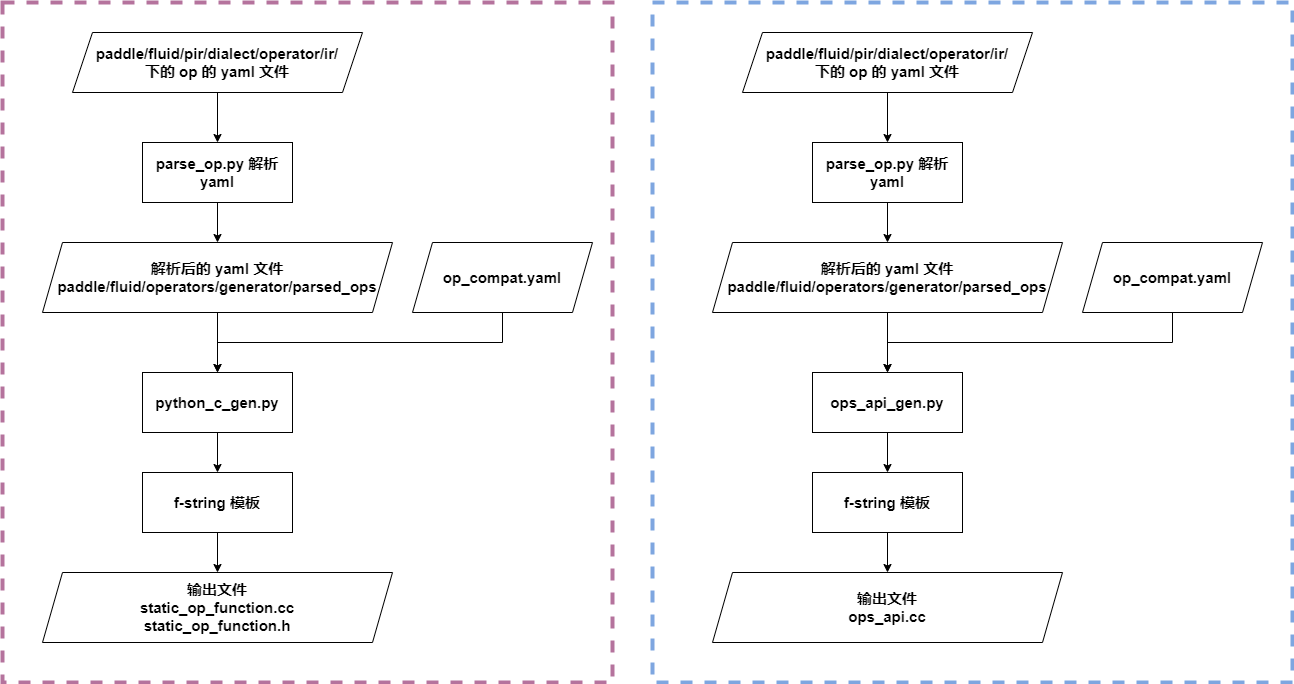

The diagram above was exported from draw.io. Its source (the exported page's mxGraphModel, read from the mxfile embedded in the PNG):
<mxGraphModel dx="1422" dy="814" grid="1" gridSize="10" guides="1" tooltips="1" connect="1" arrows="1" fold="1" page="1" pageScale="1" pageWidth="827" pageHeight="1169" math="0" shadow="0">
  <root>
    <mxCell id="0" />
    <mxCell id="1" parent="0" />
    <mxCell id="SYpDxw7Q0sL4JT_beITG-1" value="" style="rounded=0;whiteSpace=wrap;html=1;dashed=1;strokeWidth=4;strokeColor=#7EA6E0;" vertex="1" parent="1">
      <mxGeometry x="710" y="90" width="640" height="680" as="geometry" />
    </mxCell>
    <mxCell id="SYpDxw7Q0sL4JT_beITG-2" value="" style="rounded=0;whiteSpace=wrap;html=1;dashed=1;strokeWidth=4;strokeColor=#B5739D;" vertex="1" parent="1">
      <mxGeometry x="60" y="90" width="610" height="680" as="geometry" />
    </mxCell>
    <mxCell id="SYpDxw7Q0sL4JT_beITG-3" style="edgeStyle=orthogonalEdgeStyle;rounded=0;orthogonalLoop=1;jettySize=auto;html=1;entryX=0.5;entryY=0;entryDx=0;entryDy=0;" edge="1" parent="1" source="SYpDxw7Q0sL4JT_beITG-4" target="SYpDxw7Q0sL4JT_beITG-6">
      <mxGeometry relative="1" as="geometry" />
    </mxCell>
    <mxCell id="SYpDxw7Q0sL4JT_beITG-4" value="&lt;font&gt;&lt;div&gt;&lt;span style=&quot;font-size: 15px&quot;&gt;&lt;b&gt;paddle/fluid/pir/dialect/operator/ir/&lt;/b&gt;&lt;/span&gt;&lt;/div&gt;&lt;span style=&quot;font-size: 15px&quot;&gt;&lt;b&gt;下的 op 的 yaml 文件&lt;/b&gt;&lt;/span&gt;&lt;/font&gt;" style="shape=parallelogram;perimeter=parallelogramPerimeter;whiteSpace=wrap;html=1;fixedSize=1;" vertex="1" parent="1">
      <mxGeometry x="130" y="120" width="290" height="60" as="geometry" />
    </mxCell>
    <mxCell id="SYpDxw7Q0sL4JT_beITG-5" value="" style="edgeStyle=orthogonalEdgeStyle;rounded=0;orthogonalLoop=1;jettySize=auto;html=1;" edge="1" parent="1" source="SYpDxw7Q0sL4JT_beITG-6" target="SYpDxw7Q0sL4JT_beITG-8">
      <mxGeometry relative="1" as="geometry" />
    </mxCell>
    <mxCell id="SYpDxw7Q0sL4JT_beITG-6" value="&lt;font style=&quot;font-size: 15px&quot;&gt;&lt;b&gt;parse_op.py 解析 yaml&lt;/b&gt;&lt;/font&gt;" style="rounded=0;whiteSpace=wrap;html=1;" vertex="1" parent="1">
      <mxGeometry x="200" y="230" width="150" height="60" as="geometry" />
    </mxCell>
    <mxCell id="SYpDxw7Q0sL4JT_beITG-7" style="edgeStyle=orthogonalEdgeStyle;rounded=0;orthogonalLoop=1;jettySize=auto;html=1;" edge="1" parent="1" source="SYpDxw7Q0sL4JT_beITG-8" target="SYpDxw7Q0sL4JT_beITG-12">
      <mxGeometry relative="1" as="geometry" />
    </mxCell>
    <mxCell id="SYpDxw7Q0sL4JT_beITG-8" value="&lt;font&gt;&lt;span style=&quot;font-size: 15px&quot;&gt;&lt;b&gt;解析后的 yaml 文件&lt;/b&gt;&lt;/span&gt;&lt;br&gt;&lt;div&gt;&lt;span style=&quot;font-size: 15px&quot;&gt;&lt;b&gt;paddle/fluid/operators/generator/parsed_ops&lt;/b&gt;&lt;/span&gt;&lt;/div&gt;&lt;/font&gt;" style="shape=parallelogram;perimeter=parallelogramPerimeter;whiteSpace=wrap;html=1;fixedSize=1;" vertex="1" parent="1">
      <mxGeometry x="100" y="330" width="350" height="70" as="geometry" />
    </mxCell>
    <mxCell id="SYpDxw7Q0sL4JT_beITG-9" style="edgeStyle=orthogonalEdgeStyle;rounded=0;orthogonalLoop=1;jettySize=auto;html=1;entryX=0.5;entryY=0;entryDx=0;entryDy=0;" edge="1" parent="1" source="SYpDxw7Q0sL4JT_beITG-10" target="SYpDxw7Q0sL4JT_beITG-12">
      <mxGeometry relative="1" as="geometry">
        <Array as="points">
          <mxPoint x="560" y="430" />
          <mxPoint x="275" y="430" />
        </Array>
      </mxGeometry>
    </mxCell>
    <mxCell id="SYpDxw7Q0sL4JT_beITG-10" value="&lt;span style=&quot;font-size: 15px&quot;&gt;&lt;b&gt;op_compat.yaml&lt;/b&gt;&lt;/span&gt;" style="shape=parallelogram;perimeter=parallelogramPerimeter;whiteSpace=wrap;html=1;fixedSize=1;" vertex="1" parent="1">
      <mxGeometry x="470" y="330" width="180" height="70" as="geometry" />
    </mxCell>
    <mxCell id="SYpDxw7Q0sL4JT_beITG-11" value="" style="edgeStyle=orthogonalEdgeStyle;rounded=0;orthogonalLoop=1;jettySize=auto;html=1;" edge="1" parent="1" source="SYpDxw7Q0sL4JT_beITG-12" target="SYpDxw7Q0sL4JT_beITG-14">
      <mxGeometry relative="1" as="geometry" />
    </mxCell>
    <mxCell id="SYpDxw7Q0sL4JT_beITG-12" value="&lt;font style=&quot;font-size: 15px&quot;&gt;&lt;b&gt;python_c_gen.py&lt;/b&gt;&lt;/font&gt;" style="rounded=0;whiteSpace=wrap;html=1;" vertex="1" parent="1">
      <mxGeometry x="200" y="460" width="150" height="60" as="geometry" />
    </mxCell>
    <mxCell id="SYpDxw7Q0sL4JT_beITG-13" value="" style="edgeStyle=orthogonalEdgeStyle;rounded=0;orthogonalLoop=1;jettySize=auto;html=1;" edge="1" parent="1" source="SYpDxw7Q0sL4JT_beITG-14" target="SYpDxw7Q0sL4JT_beITG-15">
      <mxGeometry relative="1" as="geometry" />
    </mxCell>
    <mxCell id="SYpDxw7Q0sL4JT_beITG-14" value="&lt;font style=&quot;font-size: 15px&quot;&gt;&lt;b&gt;f-string 模板&lt;/b&gt;&lt;/font&gt;" style="rounded=0;whiteSpace=wrap;html=1;" vertex="1" parent="1">
      <mxGeometry x="200" y="560" width="150" height="60" as="geometry" />
    </mxCell>
    <mxCell id="SYpDxw7Q0sL4JT_beITG-15" value="&lt;font&gt;&lt;span style=&quot;font-size: 15px&quot;&gt;&lt;b&gt;输出文件&lt;/b&gt;&lt;/span&gt;&lt;br&gt;&lt;div&gt;&lt;span style=&quot;font-size: 15px&quot;&gt;&lt;b&gt;static_op_function.cc&lt;/b&gt;&lt;/span&gt;&lt;br&gt;&lt;span style=&quot;font-size: 15px&quot;&gt;&lt;b&gt;static_op_function.h&lt;/b&gt;&lt;/span&gt;&lt;br&gt;&lt;/div&gt;&lt;/font&gt;" style="shape=parallelogram;perimeter=parallelogramPerimeter;whiteSpace=wrap;html=1;fixedSize=1;" vertex="1" parent="1">
      <mxGeometry x="100" y="660" width="350" height="70" as="geometry" />
    </mxCell>
    <mxCell id="SYpDxw7Q0sL4JT_beITG-16" style="edgeStyle=orthogonalEdgeStyle;rounded=0;orthogonalLoop=1;jettySize=auto;html=1;entryX=0.5;entryY=0;entryDx=0;entryDy=0;" edge="1" parent="1" source="SYpDxw7Q0sL4JT_beITG-17" target="SYpDxw7Q0sL4JT_beITG-19">
      <mxGeometry relative="1" as="geometry" />
    </mxCell>
    <mxCell id="SYpDxw7Q0sL4JT_beITG-17" value="&lt;font&gt;&lt;div&gt;&lt;span style=&quot;font-size: 15px&quot;&gt;&lt;b&gt;paddle/fluid/pir/dialect/operator/ir/&lt;/b&gt;&lt;/span&gt;&lt;/div&gt;&lt;span style=&quot;font-size: 15px&quot;&gt;&lt;b&gt;下的 op 的 yaml 文件&lt;/b&gt;&lt;/span&gt;&lt;/font&gt;" style="shape=parallelogram;perimeter=parallelogramPerimeter;whiteSpace=wrap;html=1;fixedSize=1;" vertex="1" parent="1">
      <mxGeometry x="800" y="120" width="290" height="60" as="geometry" />
    </mxCell>
    <mxCell id="SYpDxw7Q0sL4JT_beITG-18" value="" style="edgeStyle=orthogonalEdgeStyle;rounded=0;orthogonalLoop=1;jettySize=auto;html=1;" edge="1" parent="1" source="SYpDxw7Q0sL4JT_beITG-19" target="SYpDxw7Q0sL4JT_beITG-21">
      <mxGeometry relative="1" as="geometry" />
    </mxCell>
    <mxCell id="SYpDxw7Q0sL4JT_beITG-19" value="&lt;font style=&quot;font-size: 15px&quot;&gt;&lt;b&gt;parse_op.py 解析 yaml&lt;/b&gt;&lt;/font&gt;" style="rounded=0;whiteSpace=wrap;html=1;" vertex="1" parent="1">
      <mxGeometry x="870" y="230" width="150" height="60" as="geometry" />
    </mxCell>
    <mxCell id="SYpDxw7Q0sL4JT_beITG-20" style="edgeStyle=orthogonalEdgeStyle;rounded=0;orthogonalLoop=1;jettySize=auto;html=1;" edge="1" parent="1" source="SYpDxw7Q0sL4JT_beITG-21" target="SYpDxw7Q0sL4JT_beITG-25">
      <mxGeometry relative="1" as="geometry" />
    </mxCell>
    <mxCell id="SYpDxw7Q0sL4JT_beITG-21" value="&lt;font&gt;&lt;span style=&quot;font-size: 15px&quot;&gt;&lt;b&gt;解析后的 yaml 文件&lt;/b&gt;&lt;/span&gt;&lt;br&gt;&lt;div&gt;&lt;span style=&quot;font-size: 15px&quot;&gt;&lt;b&gt;paddle/fluid/operators/generator/parsed_ops&lt;/b&gt;&lt;/span&gt;&lt;/div&gt;&lt;/font&gt;" style="shape=parallelogram;perimeter=parallelogramPerimeter;whiteSpace=wrap;html=1;fixedSize=1;" vertex="1" parent="1">
      <mxGeometry x="770" y="330" width="350" height="70" as="geometry" />
    </mxCell>
    <mxCell id="SYpDxw7Q0sL4JT_beITG-22" style="edgeStyle=orthogonalEdgeStyle;rounded=0;orthogonalLoop=1;jettySize=auto;html=1;entryX=0.5;entryY=0;entryDx=0;entryDy=0;" edge="1" parent="1" source="SYpDxw7Q0sL4JT_beITG-23" target="SYpDxw7Q0sL4JT_beITG-25">
      <mxGeometry relative="1" as="geometry">
        <Array as="points">
          <mxPoint x="1230" y="430" />
          <mxPoint x="945" y="430" />
        </Array>
      </mxGeometry>
    </mxCell>
    <mxCell id="SYpDxw7Q0sL4JT_beITG-23" value="&lt;span style=&quot;font-size: 15px&quot;&gt;&lt;b&gt;op_compat.yaml&lt;/b&gt;&lt;/span&gt;" style="shape=parallelogram;perimeter=parallelogramPerimeter;whiteSpace=wrap;html=1;fixedSize=1;" vertex="1" parent="1">
      <mxGeometry x="1140" y="330" width="180" height="70" as="geometry" />
    </mxCell>
    <mxCell id="SYpDxw7Q0sL4JT_beITG-24" value="" style="edgeStyle=orthogonalEdgeStyle;rounded=0;orthogonalLoop=1;jettySize=auto;html=1;" edge="1" parent="1" source="SYpDxw7Q0sL4JT_beITG-25" target="SYpDxw7Q0sL4JT_beITG-27">
      <mxGeometry relative="1" as="geometry" />
    </mxCell>
    <mxCell id="SYpDxw7Q0sL4JT_beITG-25" value="&lt;span style=&quot;font-size: 15px&quot;&gt;&lt;b&gt;ops_api_gen.py&lt;/b&gt;&lt;/span&gt;" style="rounded=0;whiteSpace=wrap;html=1;" vertex="1" parent="1">
      <mxGeometry x="870" y="460" width="150" height="60" as="geometry" />
    </mxCell>
    <mxCell id="SYpDxw7Q0sL4JT_beITG-26" value="" style="edgeStyle=orthogonalEdgeStyle;rounded=0;orthogonalLoop=1;jettySize=auto;html=1;" edge="1" parent="1" source="SYpDxw7Q0sL4JT_beITG-27" target="SYpDxw7Q0sL4JT_beITG-28">
      <mxGeometry relative="1" as="geometry" />
    </mxCell>
    <mxCell id="SYpDxw7Q0sL4JT_beITG-27" value="&lt;font style=&quot;font-size: 15px&quot;&gt;&lt;b&gt;f-string 模板&lt;/b&gt;&lt;/font&gt;" style="rounded=0;whiteSpace=wrap;html=1;" vertex="1" parent="1">
      <mxGeometry x="870" y="560" width="150" height="60" as="geometry" />
    </mxCell>
    <mxCell id="SYpDxw7Q0sL4JT_beITG-28" value="&lt;font&gt;&lt;span style=&quot;font-size: 15px&quot;&gt;&lt;b&gt;输出文件&lt;/b&gt;&lt;/span&gt;&lt;br&gt;&lt;span style=&quot;font-size: 15px&quot;&gt;&lt;b&gt;ops_api.cc&lt;br&gt;&lt;/b&gt;&lt;/span&gt;&lt;/font&gt;" style="shape=parallelogram;perimeter=parallelogramPerimeter;whiteSpace=wrap;html=1;fixedSize=1;" vertex="1" parent="1">
      <mxGeometry x="770" y="660" width="350" height="70" as="geometry" />
    </mxCell>
  </root>
</mxGraphModel>